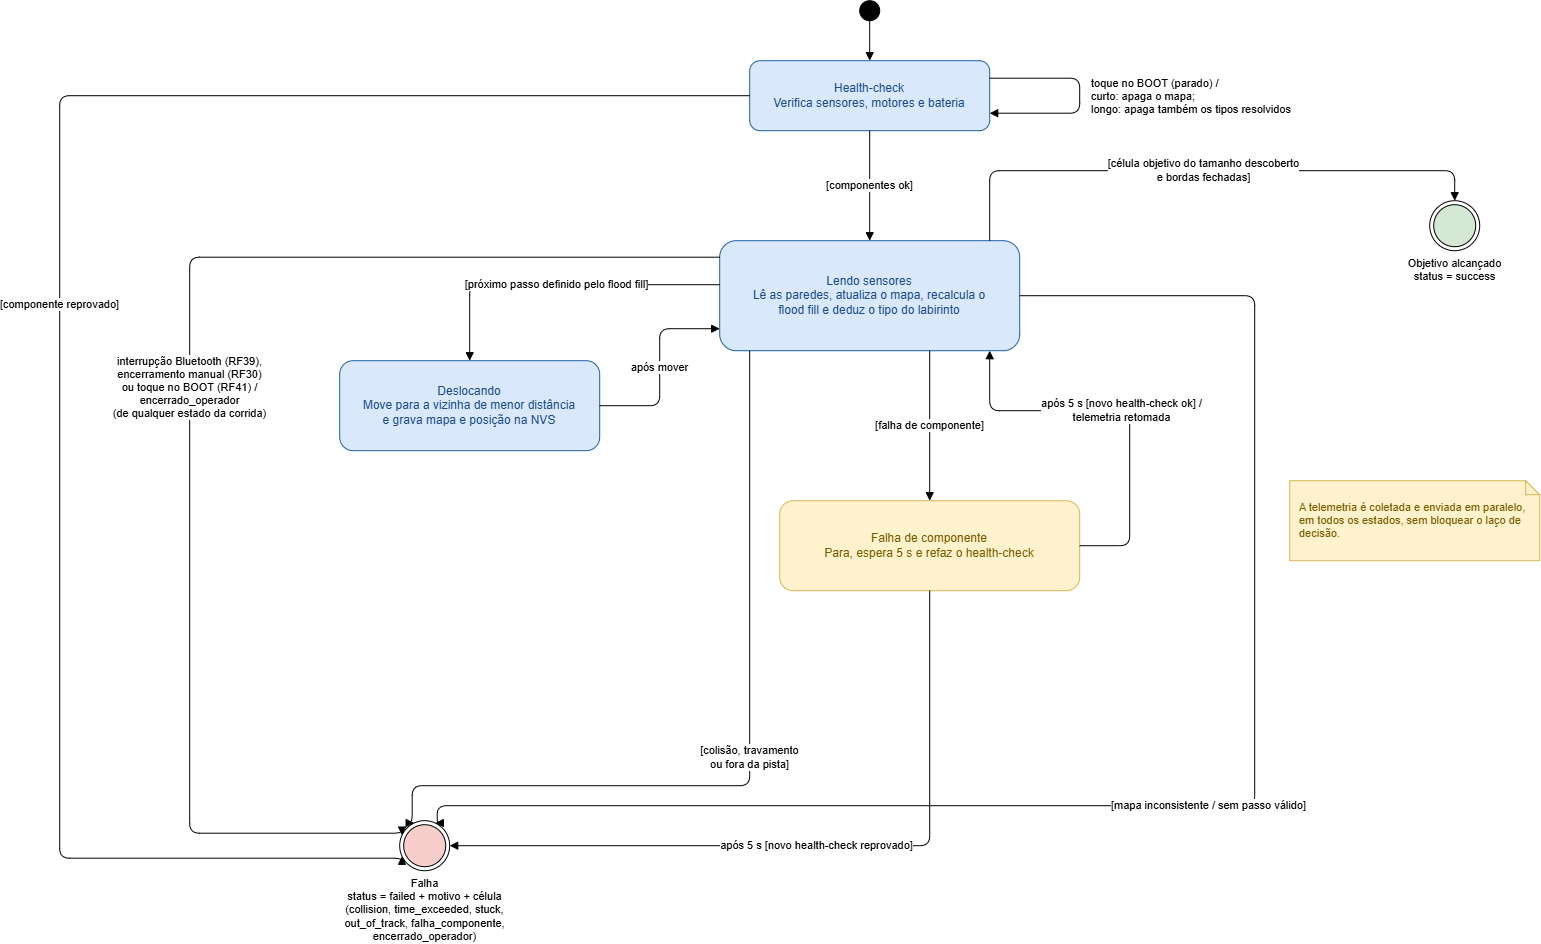

The diagram above was exported from draw.io. Its source (the exported page's mxGraphModel, read from the mxfile embedded in the PNG):
<mxGraphModel dx="1717" dy="1013" grid="1" gridSize="10" guides="1" tooltips="1" connect="1" arrows="1" fold="1" page="1" pageScale="1" pageWidth="1600" pageHeight="1000" math="0" shadow="0">
  <root>
    <mxCell id="0" />
    <mxCell id="1" parent="0" />
    <mxCell id="ini" parent="1" style="ellipse;html=1;fillColor=#000000;strokeColor=#000000;" value="" vertex="1">
      <mxGeometry height="20" width="20" x="860" as="geometry" />
    </mxCell>
    <mxCell id="hc" parent="1" style="rounded=1;whiteSpace=wrap;html=1;fillColor=#dae8fc;strokeColor=#1f5fa8;fontColor=#1a4b8c;fontSize=12;" value="Health-check&lt;br&gt;Verifica sensores, motores e bateria" vertex="1">
      <mxGeometry height="70" width="240" x="750" y="60" as="geometry" />
    </mxCell>
    <mxCell id="ls" parent="1" style="rounded=1;whiteSpace=wrap;html=1;fillColor=#dae8fc;strokeColor=#1f5fa8;fontColor=#1a4b8c;fontSize=12;" value="Lendo sensores&lt;br&gt;Lê as paredes, atualiza o mapa, recalcula o&lt;br&gt;flood fill e deduz o tipo do labirinto" vertex="1">
      <mxGeometry height="110" width="300" x="720" y="240" as="geometry" />
    </mxCell>
    <mxCell id="dl" parent="1" style="rounded=1;whiteSpace=wrap;html=1;fillColor=#dae8fc;strokeColor=#1f5fa8;fontColor=#1a4b8c;fontSize=12;" value="Deslocando&lt;br&gt;Move para a vizinha de menor distância&lt;br&gt;e grava mapa e posição na NVS" vertex="1">
      <mxGeometry height="90" width="260" x="340" y="360" as="geometry" />
    </mxCell>
    <mxCell id="fc" parent="1" style="rounded=1;whiteSpace=wrap;html=1;fillColor=#fff2cc;strokeColor=#d6b656;fontColor=#7a5c00;fontSize=12;" value="Falha de componente&lt;br&gt;Para, espera 5 s e refaz o health-check" vertex="1">
      <mxGeometry height="90" width="300" x="780" y="500" as="geometry" />
    </mxCell>
    <mxCell id="ok" parent="1" style="ellipse;html=1;shape=endState;fillColor=#d5e8d4;strokeColor=#000000;verticalLabelPosition=bottom;verticalAlign=top;fontSize=11;" value="Objetivo alcançado&lt;br&gt;status = success" vertex="1">
      <mxGeometry height="50" width="50" x="1430" y="200" as="geometry" />
    </mxCell>
    <mxCell id="fa" parent="1" style="ellipse;html=1;shape=endState;fillColor=#f8cecc;strokeColor=#000000;verticalLabelPosition=bottom;verticalAlign=top;fontSize=11;" value="Falha&lt;br&gt;status = failed + motivo + célula&lt;br&gt;(collision, time_exceeded, stuck,&lt;br&gt;out_of_track, falha_componente,&lt;br&gt;encerrado_operador)" vertex="1">
      <mxGeometry height="50" width="50" x="400" y="820" as="geometry" />
    </mxCell>
    <mxCell id="nota" parent="1" style="shape=note;whiteSpace=wrap;html=1;size=14;fillColor=#fff2cc;strokeColor=#d6b656;fontColor=#7a5c00;align=left;spacingLeft=8;fontSize=11;" value="A telemetria é coletada e enviada em paralelo, em todos os estados, sem bloquear o laço de decisão." vertex="1">
      <mxGeometry height="80" width="250" x="1290" y="480" as="geometry" />
    </mxCell>
    <mxCell id="e1" edge="1" parent="1" source="ini" style="edgeStyle=orthogonalEdgeStyle;html=1;endArrow=block;endFill=1;" target="hc" value="">
      <mxGeometry relative="1" as="geometry" />
    </mxCell>
    <mxCell id="e2" edge="1" parent="1" source="hc" style="edgeStyle=orthogonalEdgeStyle;html=1;endArrow=block;endFill=1;labelBackgroundColor=#ffffff;fontSize=11;" target="ls" value="[componentes ok]">
      <mxGeometry relative="1" as="geometry" />
    </mxCell>
    <mxCell id="e3" edge="1" parent="1" source="hc" style="edgeStyle=orthogonalEdgeStyle;html=1;endArrow=block;endFill=1;labelBackgroundColor=#ffffff;fontSize=11;exitX=0;exitY=0.5;exitDx=0;exitDy=0;entryX=0;entryY=0.75;entryDx=0;entryDy=0;" target="fa" value="[componente reprovado]">
      <mxGeometry relative="1" as="geometry">
        <Array as="points">
          <mxPoint x="60" y="95" />
          <mxPoint x="60" y="857.5" />
        </Array>
      </mxGeometry>
    </mxCell>
    <mxCell id="e4" edge="1" parent="1" source="hc" style="edgeStyle=orthogonalEdgeStyle;html=1;endArrow=block;endFill=1;labelBackgroundColor=#ffffff;fontSize=11;align=left;exitX=1;exitY=0.25;exitDx=0;exitDy=0;entryX=1;entryY=0.75;entryDx=0;entryDy=0;" target="hc" value="toque no BOOT (parado) /&lt;br&gt;curto: apaga o mapa;&lt;br&gt;longo: apaga também os tipos resolvidos">
      <mxGeometry relative="1" y="10" as="geometry">
        <mxPoint as="offset" />
        <Array as="points">
          <mxPoint x="1080" y="77.5" />
          <mxPoint x="1080" y="112.5" />
        </Array>
      </mxGeometry>
    </mxCell>
    <mxCell id="e5" edge="1" parent="1" source="ls" style="edgeStyle=orthogonalEdgeStyle;html=1;endArrow=block;endFill=1;labelBackgroundColor=#ffffff;fontSize=11;exitX=0;exitY=0.4;exitDx=0;exitDy=0;entryX=0.5;entryY=0;entryDx=0;entryDy=0;" target="dl" value="[próximo passo definido pelo flood fill]">
      <mxGeometry relative="1" as="geometry">
        <Array as="points">
          <mxPoint x="470" y="284" />
        </Array>
      </mxGeometry>
    </mxCell>
    <mxCell id="e6" edge="1" parent="1" source="dl" style="edgeStyle=orthogonalEdgeStyle;html=1;endArrow=block;endFill=1;labelBackgroundColor=#ffffff;fontSize=11;exitX=1;exitY=0.5;exitDx=0;exitDy=0;entryX=0;entryY=0.8;entryDx=0;entryDy=0;" target="ls" value="após mover">
      <mxGeometry relative="1" as="geometry">
        <Array as="points">
          <mxPoint x="660" y="405" />
          <mxPoint x="660" y="328" />
        </Array>
      </mxGeometry>
    </mxCell>
    <mxCell id="e7" edge="1" parent="1" source="ls" style="edgeStyle=orthogonalEdgeStyle;html=1;endArrow=block;endFill=1;labelBackgroundColor=#ffffff;fontSize=11;exitX=0.9;exitY=0;exitDx=0;exitDy=0;entryX=0.5;entryY=0;entryDx=0;entryDy=0;" target="ok" value="[célula objetivo do tamanho descoberto&lt;br&gt;e bordas fechadas]">
      <mxGeometry relative="1" as="geometry">
        <Array as="points">
          <mxPoint x="990" y="170" />
          <mxPoint x="1455" y="170" />
        </Array>
      </mxGeometry>
    </mxCell>
    <mxCell id="e8" edge="1" parent="1" source="ls" style="edgeStyle=orthogonalEdgeStyle;html=1;endArrow=block;endFill=1;labelBackgroundColor=#ffffff;fontSize=11;exitX=0.7;exitY=1;exitDx=0;exitDy=0;entryX=0.5;entryY=0;entryDx=0;entryDy=0;" target="fc" value="[falha de componente]">
      <mxGeometry relative="1" as="geometry" />
    </mxCell>
    <mxCell id="e9" edge="1" parent="1" source="fc" style="edgeStyle=orthogonalEdgeStyle;html=1;endArrow=block;endFill=1;labelBackgroundColor=#ffffff;fontSize=11;exitX=1;exitY=0.5;exitDx=0;exitDy=0;entryX=0.9;entryY=1;entryDx=0;entryDy=0;" target="ls" value="após 5 s [novo health-check ok] /&lt;br&gt;telemetria retomada">
      <mxGeometry relative="1" as="geometry">
        <Array as="points">
          <mxPoint x="1130" y="545" />
          <mxPoint x="1130" y="410" />
          <mxPoint x="990" y="410" />
        </Array>
      </mxGeometry>
    </mxCell>
    <mxCell id="e10" edge="1" parent="1" source="fc" style="edgeStyle=orthogonalEdgeStyle;html=1;endArrow=block;endFill=1;labelBackgroundColor=#ffffff;fontSize=11;exitX=0.5;exitY=1;exitDx=0;exitDy=0;entryX=1;entryY=0.5;entryDx=0;entryDy=0;" target="fa" value="após 5 s [novo health-check reprovado]">
      <mxGeometry relative="1" as="geometry">
        <Array as="points">
          <mxPoint x="930" y="845" />
        </Array>
      </mxGeometry>
    </mxCell>
    <mxCell id="e11" edge="1" parent="1" source="ls" style="edgeStyle=orthogonalEdgeStyle;html=1;endArrow=block;endFill=1;labelBackgroundColor=#ffffff;fontSize=11;exitX=1;exitY=0.5;exitDx=0;exitDy=0;entryX=0.75;entryY=0;entryDx=0;entryDy=0;" target="fa" value="[mapa inconsistente / sem passo válido]">
      <mxGeometry relative="1" as="geometry">
        <Array as="points">
          <mxPoint x="1255" y="295" />
          <mxPoint x="1255" y="805" />
          <mxPoint x="437.5" y="805" />
        </Array>
      </mxGeometry>
    </mxCell>
    <mxCell id="e12" edge="1" parent="1" source="ls" style="edgeStyle=orthogonalEdgeStyle;html=1;endArrow=block;endFill=1;labelBackgroundColor=#ffffff;fontSize=11;exitX=0.1;exitY=1;exitDx=0;exitDy=0;entryX=0.25;entryY=0;entryDx=0;entryDy=0;" target="fa" value="[colisão, travamento&lt;br&gt;ou fora da pista]">
      <mxGeometry relative="1" as="geometry">
        <Array as="points">
          <mxPoint x="750" y="785" />
          <mxPoint x="412.5" y="785" />
        </Array>
      </mxGeometry>
    </mxCell>
    <mxCell id="e13" edge="1" parent="1" source="ls" style="edgeStyle=orthogonalEdgeStyle;html=1;endArrow=block;endFill=1;labelBackgroundColor=#ffffff;fontSize=11;exitX=0;exitY=0.15;exitDx=0;exitDy=0;entryX=0;entryY=0.25;entryDx=0;entryDy=0;" target="fa" value="interrupção Bluetooth (RF39),&lt;br&gt;encerramento manual (RF30)&lt;br&gt;ou toque no BOOT (RF41) /&lt;br&gt;encerrado_operador&lt;br&gt;(de qualquer estado da corrida)">
      <mxGeometry relative="1" as="geometry">
        <Array as="points">
          <mxPoint x="190" y="256.5" />
          <mxPoint x="190" y="832.5" />
        </Array>
      </mxGeometry>
    </mxCell>
  </root>
</mxGraphModel>